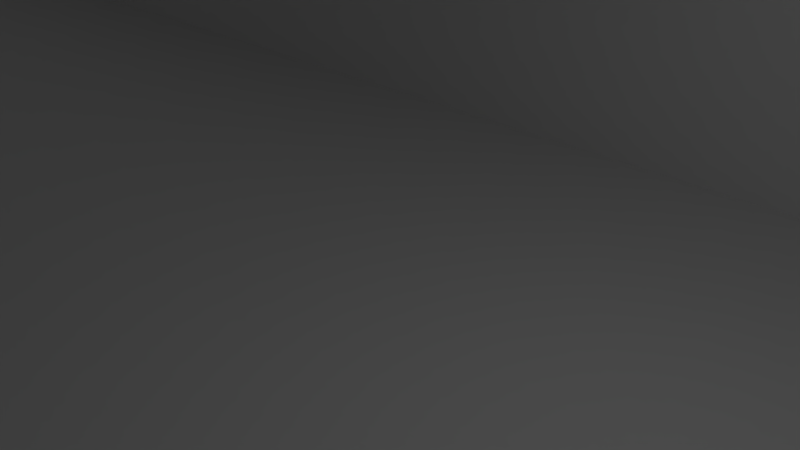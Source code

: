 # Source: conveyor.blend  (saved by Blender 2.69.0; exported with 4.5.12 LTS)
import bpy
from mathutils import Matrix  # noqa: F401  (used for matrix-valued properties, if any)

bpy.ops.wm.read_factory_settings(use_empty=True)
scene = bpy.context.scene
scene.name = 'Scene'

# ---- collections
col_collection_1 = bpy.data.collections.new('Collection 1'); scene.collection.children.link(col_collection_1)

# ---- materials (node trees are filled in below, after node groups)
mat_material = bpy.data.materials.new('Material')
mat_material.alpha_threshold = 0.0
mat_material.use_transparent_shadow = False
mat_material.roughness = 0.5
mat_material.line_color = (0.0, 0.0, 0.0, 1.0)

# ---- material node trees

# ---- world
world_world = bpy.data.worlds.new('World'); scene.world = world_world
world_world.color = (0.05088, 0.05088, 0.05088)
world_world.use_sun_shadow = False
world_world.sun_shadow_jitter_overblur = 0.0
world_world.cycles.sampling_method = 'MANUAL'
world_world.cycles.sample_map_resolution = 256

# ---- cameras
cam_camera = bpy.data.cameras.new('Camera')
cam_camera.clip_end = 100.0
cam_camera.lens = 35.0
cam_camera.sensor_width = 32.0
cam_camera.sensor_height = 18.0
cam_camera.ortho_scale = 7.314
cam_camera.dof.focus_distance = 0.0
cam_camera.dof.aperture_fstop = 128.0

# ---- lights
light_lamp = bpy.data.lights.new('Lamp', 'POINT')
light_lamp.transmission_factor = 0.0
light_lamp.cutoff_distance = 30.0
light_lamp.energy = 100.0
light_lamp.shadow_buffer_clip_start = 1.001
light_lamp.shadow_soft_size = 0.1
light_lamp.shadow_maximum_resolution = 0.006
light_lamp.use_absolute_resolution = True
light_lamp.cycles.use_multiple_importance_sampling = False

# ---- meshes
me_cube = bpy.data.meshes.new('Cube')
me_cube.from_pydata([(64.0, 9.6, -2.225), (64.0, -9.6, -2.225), (-64.0, 9.6, -2.225), (-64.0, -9.6, -2.225), (64.0, 12.0, -2.225), (64.0, -12.0, -2.225), (-64.0, -12.0, -2.225), (-64.0, 12.0, -2.225), (64.0, 9.6, 3.775), (-64.0, 9.6, 3.775), (64.0, 12.0, 3.775), (-64.0, 12.0, 3.775), (64.0, -9.6, 3.775), (-64.0, -9.6, 3.775), (64.0, -12.0, 3.775), (-64.0, -12.0, 3.775), (64.0, 9.6, 4.175), (-64.0, 9.6, 4.175), (64.0, 12.0, 4.175), (-64.0, 12.0, 4.175), (64.0, -9.6, 4.175), (-64.0, -9.6, 4.175), (64.0, -12.0, 4.175), (-64.0, -12.0, 4.175), (64.0, 7.2, 3.775), (-64.0, 7.2, 3.775), (64.0, 7.2, 4.175), (-64.0, 7.2, 4.175), (64.0, -7.2, 3.775), (-64.0, -7.2, 3.775), (64.0, -7.2, 4.175), (-64.0, -7.2, 4.175)], [], [(4, 0, 1, 5, 6, 3, 2, 7), (4, 10, 8, 0), (2, 9, 11, 7), (2, 0, 8, 9), (7, 11, 10, 4), (3, 13, 12, 1), (5, 14, 15, 6), (6, 15, 13, 3), (1, 12, 14, 5), (9, 17, 19, 11), (12, 20, 22, 14), (16, 18, 19, 17), (10, 18, 16, 8), (9, 25, 27, 17), (11, 19, 18, 10), (20, 21, 23, 22), (14, 22, 23, 15), (12, 28, 30, 20), (15, 23, 21, 13), (24, 26, 27, 25), (16, 26, 24, 8), (8, 24, 25, 9), (17, 27, 26, 16), (29, 31, 30, 28), (13, 29, 28, 12), (21, 31, 29, 13), (20, 30, 31, 21)])
_uv = me_cube.uv_layers.new(name='UV coord')
_uv.uv.foreach_set('vector', [0.5, 0.5, 0.5, -0.7, 0.5, -10.3, 0.5, -11.5, -63.5, -11.5, -63.5, -10.3, -63.5, -0.7, -63.5, 0.5, 0.5, 0.3875, 0.5, 3.387, -0.7, 3.387, -0.7, 0.3875, 0.3, 0.3875, 0.3, 3.387, 1.5, 3.387, 1.5, 0.3875, 0.5, 0.3875, 64.5, 0.3875, 64.5, 3.387, 0.5, 3.387, 0.5, 0.3875, 0.5, 3.387, 64.5, 3.387, 64.5, 0.3875, 0.5, 0.3875, 0.5, 3.387, 64.5, 3.387, 64.5, 0.3875, 0.5, 0.3875, 0.5, 3.387, -63.5, 3.387, -63.5, 0.3875, 0.5, 0.3875, 0.5, 3.387, 1.7, 3.387, 1.7, 0.3875, 0.7, 0.3875, 0.7, 3.387, -0.5, 3.387, -0.5, 0.3875, 0.3, 0.3875, 0.3, 0.5875, 1.5, 0.5875, 1.5, 0.3875, 0.7, 0.3875, 0.7, 0.5875, -0.5, 0.5875, -0.5, 0.3875, 0.5, 0.3, 0.5, 1.5, -63.5, 1.5, -63.5, 0.3, 0.5, 0.3875, 0.5, 0.5875, -0.7, 0.5875, -0.7, 0.3875, 0.3, 0.3875, -0.9, 0.3875, -0.9, 0.5875, 0.3, 0.5875, 0.5, 0.3875, 0.5, 0.5875, 64.5, 0.5875, 64.5, 0.3875, 0.5, 0.7, -63.5, 0.7, -63.5, -0.5, 0.5, -0.5, 0.5, 0.3875, 0.5, 0.5875, -63.5, 0.5875, -63.5, 0.3875, 0.7, 0.3875, 1.9, 0.3875, 1.9, 0.5875, 0.7, 0.5875, 0.5, 0.3875, 0.5, 0.5875, 1.7, 0.5875, 1.7, 0.3875, 0.5, 0.3875, 0.5, 0.5875, -63.5, 0.5875, -63.5, 0.3875, 0.3, 0.5875, -0.9, 0.5875, -0.9, 0.3875, 0.3, 0.3875, 0.5, 0.3, 0.5, -0.9, -63.5, -0.9, -63.5, 0.3, 0.5, 0.3, 0.5, -0.9, 64.5, -0.9, 64.5, 0.3, 0.5, 0.3875, 0.5, 0.5875, 64.5, 0.5875, 64.5, 0.3875, 0.5, 0.7, 0.5, 1.9, 64.5, 1.9, 64.5, 0.7, 0.7, 0.5875, 1.9, 0.5875, 1.9, 0.3875, 0.7, 0.3875, 0.5, 0.7, 0.5, 1.9, -63.5, 1.9, -63.5, 0.7])
me_cube.materials.append(mat_material)
me_cube.use_remesh_preserve_volume = False
me_cube.use_remesh_preserve_attributes = False
me_cube.use_mirror_vertex_groups = False
me_cube.update()

# ---- objects
ob_cube = bpy.data.objects.new('Cube', me_cube)
ob_lamp = bpy.data.objects.new('Lamp', light_lamp)
ob_camera = bpy.data.objects.new('Camera', cam_camera)

# ---- transforms, parenting, visibility, modifiers, constraints
ob_cube.location = (0.0, 0.0, 0.0)
ob_cube.lock_rotations_4d = False
ob_cube.empty_display_type = 'ARROWS'
ob_cube.lineart.crease_threshold = 0.0
ob_lamp.location = (4.076, 1.005, 5.904)
ob_lamp.rotation_euler = (0.6503, 0.05522, 1.866)
ob_lamp.lock_rotations_4d = False
ob_lamp.empty_display_type = 'ARROWS'
ob_lamp.color = (0.0, 0.0, 0.0, 0.0)
ob_lamp.lineart.crease_threshold = 0.0
ob_camera.location = (7.481, -6.508, 5.344)
ob_camera.rotation_euler = (1.109, 0.01082, 0.8149)
ob_camera.lock_rotations_4d = False
ob_camera.empty_display_type = 'ARROWS'
ob_camera.color = (0.0, 0.0, 0.0, 0.0)
ob_camera.display_type = 'WIRE'
ob_camera.lineart.crease_threshold = 0.0

# ---- collection membership
col_collection_1.objects.link(ob_cube)
col_collection_1.objects.link(ob_lamp)
col_collection_1.objects.link(ob_camera)

# ---- scene / render settings (as saved in the file)
scene.camera = ob_camera
scene.frame_start = 1; scene.frame_end = 250; scene.frame_set(1)
scene.render.engine = 'BLENDER_EEVEE_NEXT'
scene.render.image_settings.color_mode = 'RGB'
scene.render.image_settings.compression = 90
scene.render.resolution_percentage = 50
scene.render.dither_intensity = 0.0
scene.cycles.use_denoising = False
scene.cycles.samples = 10
scene.cycles.sampling_pattern = 'TABULATED_SOBOL'
scene.cycles.light_sampling_threshold = 0.0
scene.cycles.use_adaptive_sampling = False
scene.cycles.use_light_tree = False
scene.cycles.blur_glossy = 0.0
scene.cycles.volume_bounces = 1
scene.cycles.pixel_filter_type = 'GAUSSIAN'
scene.cycles.sample_clamp_indirect = 0.0
scene.view_settings.view_transform = 'Standard'
bpy.context.view_layer.update()
